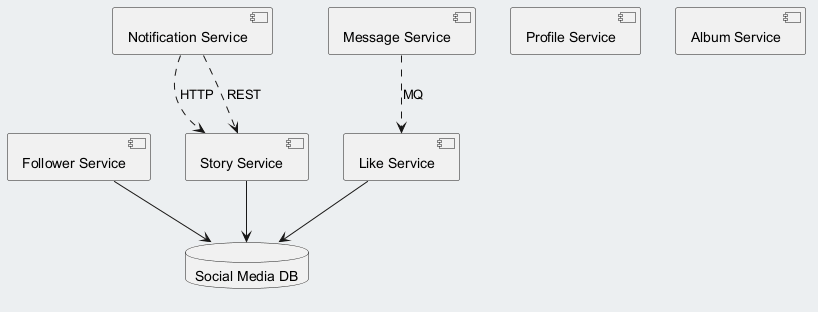

The diagram above was rendered by PlantUML. Its source (embedded in the PNG):
@startuml
skinparam backgroundColor #ECEFF1
skinparam classBackgroundColor #FFFFFF
skinparam classBorderColor #455A64
component "Follower Service" as C_FollowerService
component "Story Service" as C_StoryService
component "Profile Service" as C_ProfileService
component "Notification Service" as C_NotificationService
component "Like Service" as C_LikeService
component "Message Service" as C_MessageService
component "Album Service" as C_AlbumService
database "Social Media DB" as DB_social_media
C_FollowerService --> DB_social_media
C_StoryService --> DB_social_media
C_LikeService --> DB_social_media
C_NotificationService ..> C_StoryService : HTTP
C_MessageService ..> C_LikeService : MQ
C_NotificationService ..> C_StoryService : REST
@enduml